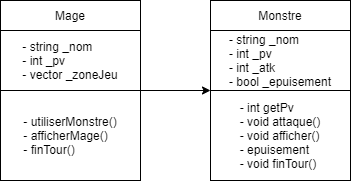

The diagram above was exported from draw.io. Its source (the exported page's mxGraphModel, read from the mxfile embedded in the PNG):
<mxGraphModel dx="619" dy="332" grid="1" gridSize="10" guides="1" tooltips="1" connect="1" arrows="1" fold="1" page="1" pageScale="1" pageWidth="827" pageHeight="1169" math="0" shadow="0">
  <root>
    <mxCell id="0" />
    <mxCell id="1" parent="0" />
    <mxCell id="X6T7tK_lFP70osieJw3V-1" value="Monstre" style="rounded=0;whiteSpace=wrap;html=1;" vertex="1" parent="1">
      <mxGeometry x="440" y="80" width="140" height="30" as="geometry" />
    </mxCell>
    <mxCell id="X6T7tK_lFP70osieJw3V-2" value="&lt;div style=&quot;text-align: left&quot;&gt;&lt;span&gt;- string _nom&lt;/span&gt;&lt;/div&gt;&lt;div style=&quot;text-align: left&quot;&gt;&lt;span&gt;- int _pv&lt;/span&gt;&lt;/div&gt;&lt;div style=&quot;text-align: left&quot;&gt;&lt;span&gt;- int _atk&lt;/span&gt;&lt;/div&gt;&lt;div style=&quot;text-align: left&quot;&gt;&lt;span&gt;- bool _epuisement&lt;/span&gt;&lt;/div&gt;" style="rounded=0;whiteSpace=wrap;html=1;" vertex="1" parent="1">
      <mxGeometry x="440" y="110" width="140" height="60" as="geometry" />
    </mxCell>
    <mxCell id="X6T7tK_lFP70osieJw3V-3" value="&lt;div style=&quot;text-align: left&quot;&gt;&lt;span&gt;- int getPv&lt;/span&gt;&lt;/div&gt;&lt;div style=&quot;text-align: left&quot;&gt;&lt;span&gt;- void attaque()&lt;/span&gt;&lt;/div&gt;&lt;div style=&quot;text-align: left&quot;&gt;&lt;span&gt;- void afficher()&lt;/span&gt;&lt;/div&gt;&lt;div style=&quot;text-align: left&quot;&gt;&lt;span&gt;- epuisement&lt;/span&gt;&lt;/div&gt;&lt;div style=&quot;text-align: left&quot;&gt;&lt;span&gt;- void finTour()&lt;/span&gt;&lt;/div&gt;" style="rounded=0;whiteSpace=wrap;html=1;" vertex="1" parent="1">
      <mxGeometry x="440" y="170" width="140" height="90" as="geometry" />
    </mxCell>
    <mxCell id="X6T7tK_lFP70osieJw3V-4" value="Mage" style="rounded=0;whiteSpace=wrap;html=1;" vertex="1" parent="1">
      <mxGeometry x="230" y="80" width="140" height="30" as="geometry" />
    </mxCell>
    <mxCell id="X6T7tK_lFP70osieJw3V-5" value="&lt;div style=&quot;text-align: left&quot;&gt;&lt;span&gt;- string _nom&lt;/span&gt;&lt;/div&gt;&lt;div style=&quot;text-align: left&quot;&gt;&lt;span&gt;- int _pv&lt;/span&gt;&lt;/div&gt;&lt;div style=&quot;text-align: left&quot;&gt;&lt;span&gt;- vector _zoneJeu&lt;br&gt;&lt;/span&gt;&lt;/div&gt;" style="rounded=0;whiteSpace=wrap;html=1;" vertex="1" parent="1">
      <mxGeometry x="230" y="110" width="140" height="60" as="geometry" />
    </mxCell>
    <mxCell id="X6T7tK_lFP70osieJw3V-6" value="&lt;div style=&quot;text-align: left&quot;&gt;- utiliserMonstre()&lt;/div&gt;&lt;div style=&quot;text-align: left&quot;&gt;- afficherMage()&lt;/div&gt;&lt;div style=&quot;text-align: left&quot;&gt;- finTour()&lt;/div&gt;" style="rounded=0;whiteSpace=wrap;html=1;" vertex="1" parent="1">
      <mxGeometry x="230" y="170" width="140" height="90" as="geometry" />
    </mxCell>
    <mxCell id="X6T7tK_lFP70osieJw3V-10" value="" style="endArrow=classic;html=1;exitX=1;exitY=0;exitDx=0;exitDy=0;entryX=0;entryY=0;entryDx=0;entryDy=0;" edge="1" parent="1" source="X6T7tK_lFP70osieJw3V-6" target="X6T7tK_lFP70osieJw3V-3">
      <mxGeometry width="50" height="50" relative="1" as="geometry">
        <mxPoint x="380" y="210" as="sourcePoint" />
        <mxPoint x="430" y="160" as="targetPoint" />
      </mxGeometry>
    </mxCell>
  </root>
</mxGraphModel>